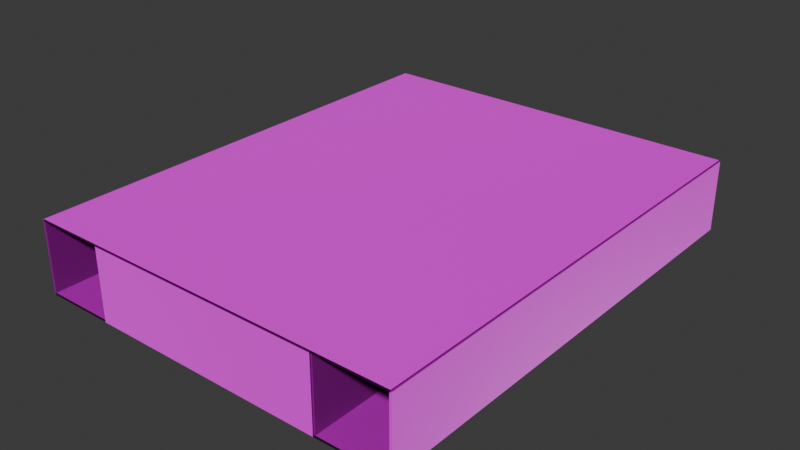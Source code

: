 # Source: museum.blend  (saved by Blender 4.4.32; exported with 4.5.12 LTS)
import bpy
from mathutils import Matrix  # noqa: F401  (used for matrix-valued properties, if any)

bpy.ops.wm.read_factory_settings(use_empty=True)
scene = bpy.context.scene
scene.name = 'Scene'

# ---- collections
col_museum = bpy.data.collections.new('Museum'); scene.collection.children.link(col_museum)

# ---- images (referenced by path relative to the original .blend; pixels are not part of the script)
import os
ASSET_DIR = os.environ.get("B2B_ASSET_DIR", "")  # directory of the original .blend (textures are referenced by path, not embedded)
HERE = os.path.dirname(os.path.abspath(__file__))  # packed textures are extracted next to this script under _unpacked/

def load_image(name, relpath, width, height, colorspace="sRGB"):
    """Load a texture the original file referenced (path relative to the .blend, or extracted next to this script)."""
    p = next((c for c in (os.path.join(HERE, relpath), os.path.join(ASSET_DIR, relpath)) if relpath and os.path.exists(c)), "")
    if p:
        img = bpy.data.images.load(p, check_existing=True)
        img.name = name
    else:  # same state as the original file: an image datablock whose file is absent (Cycles renders it pink)
        img = bpy.data.images.new(name, width, height)
        img.source = "FILE"
        img.filepath = "//" + (relpath or name)
    img.colorspace_settings.name = colorspace
    return img
img_woodfloor067b_1k_jpg_color_jpg = load_image('WoodFloor067B_1K-JPG_Color.jpg', 'WoodFloor067B_1K-JPG/WoodFloor067B_1K-JPG_Color.jpg', 1024, 1024, 'sRGB')
img_woodfloor067b_1k_jpg_roughness_jpg = load_image('WoodFloor067B_1K-JPG_Roughness.jpg', 'WoodFloor067B_1K-JPG/WoodFloor067B_1K-JPG_Roughness.jpg', 1024, 1024, 'Non-Color')
img_woodfloor067b_1k_jpg_normalgl_jpg = load_image('WoodFloor067B_1K-JPG_NormalGL.jpg', 'WoodFloor067B_1K-JPG/WoodFloor067B_1K-JPG_NormalGL.jpg', 1024, 1024, 'Non-Color')
img_plaster002_1k_jpg_color_jpg = load_image('Plaster002_1K-JPG_Color.jpg', 'Plaster002_1K-JPG/Plaster002_1K-JPG_Color.jpg', 1024, 1024, 'sRGB')
img_plaster002_1k_jpg_roughness_jpg = load_image('Plaster002_1K-JPG_Roughness.jpg', 'Plaster002_1K-JPG/Plaster002_1K-JPG_Roughness.jpg', 1024, 1024, 'Non-Color')
img_plaster002_1k_jpg_normalgl_jpg = load_image('Plaster002_1K-JPG_NormalGL.jpg', 'Plaster002_1K-JPG/Plaster002_1K-JPG_NormalGL.jpg', 1024, 1024, 'Non-Color')
img_officeceiling001_1k_jpg_color_jpg = load_image('OfficeCeiling001_1K-JPG_Color.jpg', 'OfficeCeiling001_1K-JPG/OfficeCeiling001_1K-JPG_Color.jpg', 1024, 1024, 'sRGB')
img_officeceiling001_1k_jpg_roughness_jpg = load_image('OfficeCeiling001_1K-JPG_Roughness.jpg', 'OfficeCeiling001_1K-JPG/OfficeCeiling001_1K-JPG_Roughness.jpg', 1024, 1024, 'Non-Color')
img_officeceiling001_1k_jpg_normalgl_jpg = load_image('OfficeCeiling001_1K-JPG_NormalGL.jpg', 'OfficeCeiling001_1K-JPG/OfficeCeiling001_1K-JPG_NormalGL.jpg', 1024, 1024, 'Non-Color')

# ---- materials (node trees are filled in below, after node groups)
mat_material = bpy.data.materials.new('Material')
mat_material.alpha_threshold = 0.0
mat_material.roughness = 0.5
mat_material.line_color = (0.0, 0.0, 0.0, 1.0)
mat_material_001 = bpy.data.materials.new('Material.001')
mat_material_002 = bpy.data.materials.new('Material.002')
mat_material_003 = bpy.data.materials.new('Material.003')

# ---- material node trees
mat_material.use_nodes = True; mat_material.node_tree.nodes.clear()
_N = mat_material.node_tree.nodes; _L = mat_material.node_tree.links
n0 = _N.new('ShaderNodeOutputMaterial'); n0.name = 'Material Output'; n0.location = (300, 300)
n1 = _N.new('ShaderNodeBsdfPrincipled'); n1.name = 'Principled BSDF'; n1.location = (10, 300)
n1.inputs[3].default_value = 1.45
n2 = _N.new('ShaderNodeTexImage'); n2.name = 'Image Texture'; n2.location = (85, -40)
n2.label = 'Base Color'
n2.image = img_woodfloor067b_1k_jpg_color_jpg
n3 = _N.new('ShaderNodeTexImage'); n3.name = 'Image Texture.001'; n3.location = (85, -320)
n3.label = 'Roughness'
n3.image = img_woodfloor067b_1k_jpg_roughness_jpg
n4 = _N.new('ShaderNodeTexImage'); n4.name = 'Image Texture.002'; n4.location = (85, -600)
n4.label = 'Normal'
n4.image = img_woodfloor067b_1k_jpg_normalgl_jpg
n5 = _N.new('ShaderNodeNormalMap'); n5.name = 'Normal Map'; n5.location = (-240, -60)
n5.inputs[0].default_value = 2.0
n6 = _N.new('ShaderNodeMapping'); n6.name = 'Mapping'; n6.location = (230, -40)
n6.inputs[3].default_value = (10.0, 10.0, 10.0)
n7 = _N.new('NodeReroute'); n7.name = 'Reroute'; n7.location = (35, -495)
n7.width = 20
n7.socket_idname = 'NodeSocketVector'
n8 = _N.new('ShaderNodeTexCoord'); n8.name = 'Texture Coordinate'; n8.location = (30, -40)
n9 = _N.new('NodeFrame'); n9.name = 'Frame'; n9.location = (-1270, 340)
n9.label = 'Mapping'
n9.width = 400
n10 = _N.new('NodeFrame'); n10.name = 'Frame.001'; n10.location = (-625, 540)
n10.label = 'Textures'
n10.width = 355
n2.parent = n10
n3.parent = n10
n4.parent = n10
n6.parent = n9
n7.parent = n10
n8.parent = n9
_L.new(n1.outputs[0], n0.inputs[0])
_L.new(n2.outputs[0], n1.inputs[0])
_L.new(n3.outputs[0], n1.inputs[2])
_L.new(n4.outputs[0], n5.inputs[1])
_L.new(n5.outputs[0], n1.inputs[5])
_L.new(n7.outputs[0], n2.inputs[0])
_L.new(n7.outputs[0], n3.inputs[0])
_L.new(n7.outputs[0], n4.inputs[0])
_L.new(n6.outputs[0], n7.inputs[0])
_L.new(n8.outputs[2], n6.inputs[0])
n0.is_active_output = True
mat_material_001.use_nodes = True; mat_material_001.node_tree.nodes.clear()
_N = mat_material_001.node_tree.nodes; _L = mat_material_001.node_tree.links
n0 = _N.new('ShaderNodeBsdfPrincipled'); n0.name = 'Principled BSDF'; n0.location = (10, 300)
n1 = _N.new('ShaderNodeOutputMaterial'); n1.name = 'Material Output'; n1.location = (300, 300)
n2 = _N.new('ShaderNodeTexImage'); n2.name = 'Image Texture'; n2.location = (85, -40)
n2.label = 'Base Color'
n2.image = img_plaster002_1k_jpg_color_jpg
n3 = _N.new('ShaderNodeTexImage'); n3.name = 'Image Texture.001'; n3.location = (85, -320)
n3.label = 'Roughness'
n3.image = img_plaster002_1k_jpg_roughness_jpg
n4 = _N.new('ShaderNodeTexImage'); n4.name = 'Image Texture.002'; n4.location = (85, -600)
n4.label = 'Normal'
n4.image = img_plaster002_1k_jpg_normalgl_jpg
n5 = _N.new('ShaderNodeNormalMap'); n5.name = 'Normal Map'; n5.location = (-240, -60)
n5.inputs[0].default_value = 2.0
n6 = _N.new('ShaderNodeMapping'); n6.name = 'Mapping'; n6.location = (230, -40)
n6.inputs[3].default_value = (20.0, 20.0, 20.0)
n7 = _N.new('NodeReroute'); n7.name = 'Reroute'; n7.location = (35, -495)
n7.width = 20
n7.socket_idname = 'NodeSocketVector'
n8 = _N.new('ShaderNodeTexCoord'); n8.name = 'Texture Coordinate'; n8.location = (30, -40)
n9 = _N.new('NodeFrame'); n9.name = 'Frame'; n9.location = (-1270, 340)
n9.label = 'Mapping'
n9.width = 400
n10 = _N.new('NodeFrame'); n10.name = 'Frame.001'; n10.location = (-625, 540)
n10.label = 'Textures'
n10.width = 355
n2.parent = n10
n3.parent = n10
n4.parent = n10
n6.parent = n9
n7.parent = n10
n8.parent = n9
_L.new(n0.outputs[0], n1.inputs[0])
_L.new(n2.outputs[0], n0.inputs[0])
_L.new(n3.outputs[0], n0.inputs[2])
_L.new(n4.outputs[0], n5.inputs[1])
_L.new(n5.outputs[0], n0.inputs[5])
_L.new(n7.outputs[0], n2.inputs[0])
_L.new(n7.outputs[0], n3.inputs[0])
_L.new(n7.outputs[0], n4.inputs[0])
_L.new(n6.outputs[0], n7.inputs[0])
_L.new(n8.outputs[2], n6.inputs[0])
n1.is_active_output = True
mat_material_002.use_nodes = True; mat_material_002.node_tree.nodes.clear()
_N = mat_material_002.node_tree.nodes; _L = mat_material_002.node_tree.links
n0 = _N.new('ShaderNodeBsdfPrincipled'); n0.name = 'Principled BSDF'; n0.location = (10, 300)
n1 = _N.new('ShaderNodeOutputMaterial'); n1.name = 'Material Output'; n1.location = (300, 300)
n2 = _N.new('ShaderNodeTexImage'); n2.name = 'Image Texture'; n2.location = (85, -40)
n2.label = 'Base Color'
n2.image = img_officeceiling001_1k_jpg_color_jpg
n3 = _N.new('ShaderNodeTexImage'); n3.name = 'Image Texture.001'; n3.location = (85, -320)
n3.label = 'Roughness'
n3.image = img_officeceiling001_1k_jpg_roughness_jpg
n4 = _N.new('ShaderNodeTexImage'); n4.name = 'Image Texture.002'; n4.location = (85, -600)
n4.label = 'Normal'
n4.image = img_officeceiling001_1k_jpg_normalgl_jpg
n5 = _N.new('ShaderNodeNormalMap'); n5.name = 'Normal Map'; n5.location = (-240, -60)
n5.inputs[0].default_value = 3.0
n6 = _N.new('ShaderNodeMapping'); n6.name = 'Mapping'; n6.location = (230, -40)
n6.inputs[3].default_value = (20.0, 20.0, 20.0)
n7 = _N.new('NodeReroute'); n7.name = 'Reroute'; n7.location = (35, -495)
n7.width = 20
n7.socket_idname = 'NodeSocketVector'
n8 = _N.new('ShaderNodeTexCoord'); n8.name = 'Texture Coordinate'; n8.location = (30, -40)
n9 = _N.new('NodeFrame'); n9.name = 'Frame'; n9.location = (-1270, 340)
n9.label = 'Mapping'
n9.width = 400
n10 = _N.new('NodeFrame'); n10.name = 'Frame.001'; n10.location = (-625, 540)
n10.label = 'Textures'
n10.width = 355
n2.parent = n10
n3.parent = n10
n4.parent = n10
n6.parent = n9
n7.parent = n10
n8.parent = n9
_L.new(n0.outputs[0], n1.inputs[0])
_L.new(n2.outputs[0], n0.inputs[0])
_L.new(n3.outputs[0], n0.inputs[2])
_L.new(n4.outputs[0], n5.inputs[1])
_L.new(n5.outputs[0], n0.inputs[5])
_L.new(n7.outputs[0], n2.inputs[0])
_L.new(n7.outputs[0], n3.inputs[0])
_L.new(n7.outputs[0], n4.inputs[0])
_L.new(n6.outputs[0], n7.inputs[0])
_L.new(n8.outputs[2], n6.inputs[0])
n1.is_active_output = True
mat_material_003.use_nodes = True; mat_material_003.node_tree.nodes.clear()
_N = mat_material_003.node_tree.nodes; _L = mat_material_003.node_tree.links
n0 = _N.new('ShaderNodeBsdfPrincipled'); n0.name = 'Principled BSDF'; n0.location = (10, 300)
n0.inputs[2].default_value = 0.3
n0.inputs[27].default_value = (1.0, 0.9576, 0.8723, 1.0)
n0.inputs[28].default_value = 0.5
n1 = _N.new('ShaderNodeOutputMaterial'); n1.name = 'Material Output'; n1.location = (300, 300)
_L.new(n0.outputs[0], n1.inputs[0])
n1.is_active_output = True

# ---- world
world_world = bpy.data.worlds.new('World'); scene.world = world_world
world_world.use_nodes = True; world_world.node_tree.nodes.clear()
_N = world_world.node_tree.nodes; _L = world_world.node_tree.links
n0 = _N.new('ShaderNodeOutputWorld'); n0.name = 'World Output'; n0.location = (300, 300)
n1 = _N.new('ShaderNodeBackground'); n1.name = 'Background'; n1.location = (10, 300)
n1.inputs[0].default_value = (0.05088, 0.05088, 0.05088, 1.0)
_L.new(n1.outputs[0], n0.inputs[0])
n0.is_active_output = True
world_world.color = (0.05088, 0.05088, 0.05088)
world_world.sun_shadow_jitter_overblur = 0.0

# ---- meshes
me_cube = bpy.data.meshes.new('Cube')
me_cube.from_pydata([(8.0, 5.0, 0.05), (8.0, 5.0, -0.05), (8.0, -5.0, 0.05), (8.0, -5.0, -0.05), (-8.0, 5.0, 0.05), (-8.0, 5.0, -0.05), (-8.0, -5.0, 0.05), (-8.0, -5.0, -0.05)], [], [(0, 4, 6, 2), (3, 2, 6, 7), (7, 6, 4, 5), (5, 1, 3, 7), (1, 0, 2, 3), (5, 4, 0, 1)])
_uv = me_cube.uv_layers.new(name='UVMap')
_uv.uv.foreach_set('vector', [0.5, 3.775e-08, 0.5, 0.5, 9.935e-09, 0.5, 4.768e-08, 3.6e-15, 0.505, 0.5, 0.5, 0.5, 0.5, -9.935e-09, 0.505, -9.557e-09, 0.505, 1.0, 0.5, 1.0, 0.5, 0.5, 0.505, 0.5, 0.5, 0.5, 0.5, 1.0, -3.972e-09, 1.0, 3.378e-08, 0.5, 0.51, 0.5, 0.505, 0.5, 0.505, -9.557e-09, 0.51, -9.18e-09, 0.51, 1.0, 0.505, 1.0, 0.505, 0.5, 0.51, 0.5])
_uv.active_render = True
_uv = me_cube.uv_layers.new(name='UVMap.001')
_uv.uv.foreach_set('vector', [0.4926, 1.37e-08, 0.4926, 0.7882, -1.253e-08, 0.7882, 4.698e-08, -2.349e-08, 0.9901, 0.7882, 0.9852, 0.7882, 0.9852, 3.914e-09, 0.9901, 4.286e-09, 1.0, 0.4926, 0.9951, 0.4926, 0.9951, 4.657e-09, 1.0, 5.029e-09, 0.9852, 2.74e-08, 0.9852, 0.7882, 0.4926, 0.7882, 0.4926, -9.788e-09, 1.0, 0.9852, 0.9951, 0.9852, 0.9951, 0.4926, 1.0, 0.4926, 0.9951, 0.7882, 0.9901, 0.7882, 0.9901, 4.286e-09, 0.9951, 4.657e-09])
me_cube.materials.append(mat_material)
me_cube.use_mirror_vertex_groups = False
me_cube.update()
me_cube_001 = bpy.data.meshes.new('Cube.001')
me_cube_001.from_pydata([(5.0, 1.5, 0.05006), (5.0, 1.5, -0.05006), (5.0, -1.5, 0.05006), (5.0, -1.5, -0.05006), (-5.0, 1.5, 0.05006), (-5.0, 1.5, -0.05006), (-5.0, -1.5, 0.05006), (-5.0, -1.5, -0.05006), (5.0, 1.5, 9.95), (5.0, 1.5, 10.05), (5.0, -1.5, 9.95), (5.0, -1.5, 10.05), (-5.0, 1.5, 9.95), (-5.0, 1.5, 10.05), (-5.0, -1.5, 9.95), (-5.0, -1.5, 10.05), (5.0, 1.5, -9.95), (5.0, 1.5, -10.05), (5.0, -1.5, -9.95), (5.0, -1.5, -10.05), (-5.0, 1.5, -9.95), (-5.0, 1.5, -10.05), (-5.0, -1.5, -9.95), (-5.0, -1.5, -10.05), (1.667, 1.5, -0.05006), (-1.667, 1.5, -0.05006), (1.667, -1.5, 0.05006), (-1.667, -1.5, 0.05006), (-1.667, -1.5, -0.05006), (1.667, -1.5, -0.05006), (-1.667, 1.5, 0.05006), (1.667, 1.5, 0.05006)], [], [(30, 4, 6, 27), (28, 27, 6, 7), (7, 6, 4, 5), (24, 1, 3, 29), (1, 0, 2, 3), (24, 31, 0, 1), (8, 10, 14, 12), (11, 15, 14, 10), (15, 13, 12, 14), (13, 15, 11, 9), (9, 11, 10, 8), (13, 9, 8, 12), (16, 20, 22, 18), (19, 18, 22, 23), (23, 22, 20, 21), (21, 17, 19, 23), (17, 16, 18, 19), (21, 20, 16, 17), (5, 4, 30, 25), (5, 25, 28, 7), (3, 2, 26, 29), (0, 31, 26, 2), (24, 29, 26, 31), (25, 30, 27, 28)])
_uv = me_cube_001.uv_layers.new(name='UVMap')
_uv.uv.foreach_set('vector', [0.225, 0.75, 0.225, 1.0, -3.972e-09, 1.0, 1.49e-08, 0.75, 0.93, 1.0, 0.9225, 1.0, 0.9225, 0.75, 0.93, 0.75, 0.9375, 0.975, 0.93, 0.975, 0.93, 0.75, 0.9375, 0.75, 0.45, 0.75, 0.45, 1.0, 0.225, 1.0, 0.225, 0.75, 0.9451, 0.225, 0.9375, 0.225, 0.9375, -7.429e-10, 0.9451, -1.759e-10, 0.9375, 0.25, 0.93, 0.25, 0.93, -1.31e-09, 0.9375, -7.429e-10, 0.225, 0.75, -2.979e-09, 0.75, 5.364e-08, 4.05e-15, 0.225, 1.699e-08, 0.9, 0.75, 0.9, 3.219e-08, 0.9075, 3.275e-08, 0.9075, 0.75, 0.9375, 0.9, 0.9375, 0.675, 0.9451, 0.675, 0.9451, 0.9, 0.45, 0.75, 0.225, 0.75, 0.225, -1.878e-08, 0.45, -1.789e-09, 0.9451, 0.225, 0.9451, -1.759e-10, 0.9526, 3.91e-10, 0.9526, 0.225, 0.9075, 0.75, 0.9075, -3.011e-09, 0.915, -2.444e-09, 0.915, 0.75, 0.675, 1.52e-08, 0.675, 0.75, 0.45, 0.75, 0.45, -1.789e-09, 0.9225, 0.75, 0.915, 0.75, 0.915, -2.444e-09, 0.9225, -1.877e-09, 0.9526, 0.45, 0.9451, 0.45, 0.9451, 0.225, 0.9526, 0.225, 0.9, -3.577e-09, 0.9, 0.75, 0.675, 0.75, 0.675, -2.056e-08, 0.9526, 0.675, 0.9451, 0.675, 0.9451, 0.45, 0.9526, 0.45, 0.93, 0.75, 0.9225, 0.75, 0.9225, -1.877e-09, 0.93, -1.31e-09, 0.9375, 0.5, 0.93, 0.5, 0.93, 0.25, 0.9375, 0.25, 0.675, 0.75, 0.675, 1.0, 0.45, 1.0, 0.45, 0.75, 0.9375, 0.75, 0.93, 0.75, 0.93, 0.5, 0.9375, 0.5, 0.9, 0.75, 0.9, 1.0, 0.675, 1.0, 0.675, 0.75, 0.9451, 0.225, 0.9451, 0.45, 0.9375, 0.45, 0.9375, 0.225, 0.9451, 0.675, 0.9375, 0.675, 0.9375, 0.45, 0.9451, 0.45])
_uv.active_render = True
_uv = me_cube_001.uv_layers.new(name='UVMap.001')
_uv.uv.foreach_set('vector', [0.225, 0.75, 0.225, 1.0, -3.972e-09, 1.0, 1.49e-08, 0.75, 0.93, 1.0, 0.9225, 1.0, 0.9225, 0.75, 0.93, 0.75, 0.9375, 0.975, 0.93, 0.975, 0.93, 0.75, 0.9375, 0.75, 0.45, 0.75, 0.45, 1.0, 0.225, 1.0, 0.225, 0.75, 0.9451, 0.225, 0.9375, 0.225, 0.9375, -7.429e-10, 0.9451, -1.759e-10, 0.9375, 0.25, 0.93, 0.25, 0.93, -1.31e-09, 0.9375, -7.429e-10, 0.225, 0.75, -2.979e-09, 0.75, 5.364e-08, 4.05e-15, 0.225, 1.699e-08, 0.9, 0.75, 0.9, 3.219e-08, 0.9075, 3.275e-08, 0.9075, 0.75, 0.9375, 0.9, 0.9375, 0.675, 0.9451, 0.675, 0.9451, 0.9, 0.45, 0.75, 0.225, 0.75, 0.225, -1.878e-08, 0.45, -1.789e-09, 0.9451, 0.225, 0.9451, -1.759e-10, 0.9526, 3.91e-10, 0.9526, 0.225, 0.9075, 0.75, 0.9075, -3.011e-09, 0.915, -2.444e-09, 0.915, 0.75, 0.675, 1.52e-08, 0.675, 0.75, 0.45, 0.75, 0.45, -1.789e-09, 0.9225, 0.75, 0.915, 0.75, 0.915, -2.444e-09, 0.9225, -1.877e-09, 0.9526, 0.45, 0.9451, 0.45, 0.9451, 0.225, 0.9526, 0.225, 0.9, -3.577e-09, 0.9, 0.75, 0.675, 0.75, 0.675, -2.056e-08, 0.9526, 0.675, 0.9451, 0.675, 0.9451, 0.45, 0.9526, 0.45, 0.93, 0.75, 0.9225, 0.75, 0.9225, -1.877e-09, 0.93, -1.31e-09, 0.9375, 0.5, 0.93, 0.5, 0.93, 0.25, 0.9375, 0.25, 0.675, 0.75, 0.675, 1.0, 0.45, 1.0, 0.45, 0.75, 0.9375, 0.75, 0.93, 0.75, 0.93, 0.5, 0.9375, 0.5, 0.9, 0.75, 0.9, 1.0, 0.675, 1.0, 0.675, 0.75, 0.9451, 0.225, 0.9451, 0.45, 0.9375, 0.45, 0.9375, 0.225, 0.9451, 0.675, 0.9375, 0.675, 0.9375, 0.45, 0.9451, 0.45])
me_cube_001.materials.append(mat_material_001)
me_cube_001.use_mirror_vertex_groups = False
me_cube_001.update()
me_cube_002 = bpy.data.meshes.new('Cube.002')
me_cube_002.from_pydata([(5.0, 1.5, 0.05006), (5.0, 1.5, -0.05006), (5.0, -1.5, 0.05006), (5.0, -1.5, -0.05006), (-5.0, 1.5, -0.05006), (-5.0, -1.5, 0.05006), (-5.0, -1.5, -0.05006), (-5.0, 1.5, 0.05006), (5.0, 1.5, 9.95), (5.0, 1.5, 10.05), (5.0, -1.5, 9.95), (5.0, -1.5, 10.05), (-5.0, 1.5, 9.95), (-5.0, 1.5, 10.05), (-5.0, -1.5, 9.95), (-5.0, -1.5, 10.05), (1.667, 1.5, 10.05), (-1.667, 1.5, 10.05), (1.667, -1.5, 9.95), (-1.667, -1.5, 9.95), (-1.667, -1.5, 10.05), (1.667, -1.5, 10.05), (-1.667, 1.5, 9.95), (1.667, 1.5, 9.95), (15.0, 1.5, 0.05006), (15.0, 1.5, -0.05006), (15.0, -1.5, 0.05006), (15.0, -1.5, -0.05006), (5.0, 1.5, 0.05006), (5.0, 1.5, -0.05006), (5.0, -1.5, 0.05006), (5.0, -1.5, -0.05006), (11.67, 1.5, -0.05006), (8.333, 1.5, -0.05006), (11.67, -1.5, 0.05006), (8.333, -1.5, 0.05006), (8.333, -1.5, -0.05006), (11.67, -1.5, -0.05006), (8.333, 1.5, 0.05006), (11.67, 1.5, 0.05006), (15.0, 1.5, 9.95), (15.0, 1.5, 10.05), (15.0, -1.5, 9.95), (15.0, -1.5, 10.05), (5.0, 1.5, 10.05), (5.0, -1.5, 9.95), (5.0, -1.5, 10.05), (5.0, 1.5, 9.95)], [], [(4, 1, 3, 6), (1, 0, 2, 3), (4, 7, 0, 1), (3, 2, 5, 6), (0, 7, 5, 2), (4, 6, 5, 7), (22, 19, 14, 12), (20, 15, 14, 19), (15, 13, 12, 14), (16, 21, 11, 9), (9, 11, 10, 8), (16, 9, 8, 23), (13, 17, 22, 12), (13, 15, 20, 17), (11, 21, 18, 10), (8, 10, 18, 23), (17, 20, 19, 22), (16, 23, 18, 21), (38, 28, 30, 35), (36, 35, 30, 31), (31, 30, 28, 29), (32, 25, 27, 37), (25, 24, 26, 27), (32, 39, 24, 25), (29, 28, 38, 33), (29, 33, 36, 31), (27, 26, 34, 37), (24, 39, 34, 26), (33, 38, 35, 36), (32, 37, 34, 39), (44, 46, 43, 41), (41, 43, 42, 40), (44, 41, 40, 47), (43, 46, 45, 42), (40, 42, 45, 47), (44, 47, 45, 46)])
_uv = me_cube_002.uv_layers.new(name='UVMap')
_uv.uv.foreach_set('vector', [0.1899, 1.433e-08, 0.1899, 0.6329, -2.514e-09, 0.6329, 4.527e-08, 3.418e-15, 0.9873, 0.7594, 0.981, 0.7594, 0.981, 0.5696, 0.9873, 0.5696, 0.9683, 1.215e-08, 0.9747, 1.243e-08, 0.9747, 0.6329, 0.9683, 0.6329, 0.962, -1.227e-08, 0.9683, -1.275e-08, 0.9683, 0.6329, 0.962, 0.6329, 0.3797, -1.509e-09, 0.3797, 0.6329, 0.1899, 0.6329, 0.1899, -1.584e-08, 0.9873, 0.7594, 0.9873, 0.9493, 0.981, 0.9493, 0.981, 0.7594, 0.9493, 0.211, 0.7594, 0.211, 0.7594, -3.019e-09, 0.9493, 1.132e-08, 0.9747, 0.6329, 0.9747, 0.4219, 0.981, 0.4219, 0.981, 0.6329, 0.981, 0.1899, 0.981, -1.382e-09, 0.9873, -9.031e-10, 0.9873, 0.1899, 0.9493, 0.4219, 0.7594, 0.4219, 0.7594, 0.211, 0.9493, 0.211, 0.9873, 0.1899, 0.9873, 0.3797, 0.981, 0.3797, 0.981, 0.1899, 0.9747, 0.8438, 0.9747, 0.6329, 0.981, 0.6329, 0.981, 0.8438, 0.9556, 0.8438, 0.9556, 0.6329, 0.962, 0.6329, 0.962, 0.8438, 0.9493, 0.6329, 0.7594, 0.6329, 0.7594, 0.4219, 0.9493, 0.4219, 0.9556, 0.6329, 0.9556, 0.8438, 0.9493, 0.8438, 0.9493, 0.6329, 0.9493, 0.8438, 0.7594, 0.8438, 0.7594, 0.6329, 0.9493, 0.6329, 0.9873, 0.9493, 0.9873, 0.7594, 0.9937, 0.7594, 0.9937, 0.9493, 0.9937, -4.248e-10, 1.0, 5.362e-11, 1.0, 0.1899, 0.9937, 0.1899, 0.1899, 0.6329, 0.1899, 0.8438, 4.192e-09, 0.8438, 2.012e-08, 0.6329, 0.9683, 0.8438, 0.962, 0.8438, 0.962, 0.6329, 0.9683, 0.6329, 0.9937, 0.1899, 0.9873, 0.1899, 0.9873, -9.032e-10, 0.9937, -4.248e-10, 0.3797, 0.6329, 0.3797, 0.8438, 0.1899, 0.8438, 0.1899, 0.6329, 0.9937, 0.3797, 0.9873, 0.3797, 0.9873, 0.1899, 0.9937, 0.1899, 0.9747, 0.8438, 0.9683, 0.8438, 0.9683, 0.6329, 0.9747, 0.6329, 0.981, 0.211, 0.9747, 0.211, 0.9747, 1.323e-08, 0.981, 7.406e-08, 0.5696, 0.6329, 0.5696, 0.8438, 0.3797, 0.8438, 0.3797, 0.6329, 0.981, 0.4219, 0.9747, 0.4219, 0.9747, 0.211, 0.981, 0.211, 0.7594, 0.6329, 0.7594, 0.8438, 0.5696, 0.8438, 0.5696, 0.6329, 0.9937, 0.5696, 0.9873, 0.5696, 0.9873, 0.3797, 0.9937, 0.3797, 0.9937, 0.5696, 0.9937, 0.7594, 0.9873, 0.7594, 0.9873, 0.5696, 0.5696, 0.6329, 0.3797, 0.6329, 0.3797, -3.169e-08, 0.5696, -1.735e-08, 0.9873, 0.3797, 0.9873, 0.5696, 0.981, 0.5696, 0.981, 0.3797, 0.9493, 0.6329, 0.9493, 1.132e-08, 0.9556, 1.179e-08, 0.9556, 0.6329, 0.962, -1.227e-08, 0.962, 0.6329, 0.9556, 0.6329, 0.9556, -1.179e-08, 0.7594, 0.6329, 0.5696, 0.6329, 0.5696, -4.753e-08, 0.7594, -3.019e-09, 0.9937, 0.1899, 1.0, 0.1899, 1.0, 0.3797, 0.9937, 0.3797])
_uv.active_render = True
_uv = me_cube_002.uv_layers.new(name='UVMap.001')
_uv.uv.foreach_set('vector', [0.1899, 1.433e-08, 0.1899, 0.6329, -2.514e-09, 0.6329, 4.527e-08, 3.418e-15, 0.9873, 0.7594, 0.981, 0.7594, 0.981, 0.5696, 0.9873, 0.5696, 0.9683, 1.215e-08, 0.9747, 1.243e-08, 0.9747, 0.6329, 0.9683, 0.6329, 0.962, -1.227e-08, 0.9683, -1.275e-08, 0.9683, 0.6329, 0.962, 0.6329, 0.3797, -1.509e-09, 0.3797, 0.6329, 0.1899, 0.6329, 0.1899, -1.584e-08, 0.9873, 0.7594, 0.9873, 0.9493, 0.981, 0.9493, 0.981, 0.7594, 0.9493, 0.211, 0.7594, 0.211, 0.7594, -3.019e-09, 0.9493, 1.132e-08, 0.9747, 0.6329, 0.9747, 0.4219, 0.981, 0.4219, 0.981, 0.6329, 0.981, 0.1899, 0.981, -1.382e-09, 0.9873, -9.031e-10, 0.9873, 0.1899, 0.9493, 0.4219, 0.7594, 0.4219, 0.7594, 0.211, 0.9493, 0.211, 0.9873, 0.1899, 0.9873, 0.3797, 0.981, 0.3797, 0.981, 0.1899, 0.9747, 0.8438, 0.9747, 0.6329, 0.981, 0.6329, 0.981, 0.8438, 0.9556, 0.8438, 0.9556, 0.6329, 0.962, 0.6329, 0.962, 0.8438, 0.9493, 0.6329, 0.7594, 0.6329, 0.7594, 0.4219, 0.9493, 0.4219, 0.9556, 0.6329, 0.9556, 0.8438, 0.9493, 0.8438, 0.9493, 0.6329, 0.9493, 0.8438, 0.7594, 0.8438, 0.7594, 0.6329, 0.9493, 0.6329, 0.9873, 0.9493, 0.9873, 0.7594, 0.9937, 0.7594, 0.9937, 0.9493, 0.9937, -4.248e-10, 1.0, 5.362e-11, 1.0, 0.1899, 0.9937, 0.1899, 0.1899, 0.6329, 0.1899, 0.8438, 4.192e-09, 0.8438, 2.012e-08, 0.6329, 0.9683, 0.8438, 0.962, 0.8438, 0.962, 0.6329, 0.9683, 0.6329, 0.9937, 0.1899, 0.9873, 0.1899, 0.9873, -9.032e-10, 0.9937, -4.248e-10, 0.3797, 0.6329, 0.3797, 0.8438, 0.1899, 0.8438, 0.1899, 0.6329, 0.9937, 0.3797, 0.9873, 0.3797, 0.9873, 0.1899, 0.9937, 0.1899, 0.9747, 0.8438, 0.9683, 0.8438, 0.9683, 0.6329, 0.9747, 0.6329, 0.981, 0.211, 0.9747, 0.211, 0.9747, 1.323e-08, 0.981, 7.406e-08, 0.5696, 0.6329, 0.5696, 0.8438, 0.3797, 0.8438, 0.3797, 0.6329, 0.981, 0.4219, 0.9747, 0.4219, 0.9747, 0.211, 0.981, 0.211, 0.7594, 0.6329, 0.7594, 0.8438, 0.5696, 0.8438, 0.5696, 0.6329, 0.9937, 0.5696, 0.9873, 0.5696, 0.9873, 0.3797, 0.9937, 0.3797, 0.9937, 0.5696, 0.9937, 0.7594, 0.9873, 0.7594, 0.9873, 0.5696, 0.5696, 0.6329, 0.3797, 0.6329, 0.3797, -3.169e-08, 0.5696, -1.735e-08, 0.9873, 0.3797, 0.9873, 0.5696, 0.981, 0.5696, 0.981, 0.3797, 0.9493, 0.6329, 0.9493, 1.132e-08, 0.9556, 1.179e-08, 0.9556, 0.6329, 0.962, -1.227e-08, 0.962, 0.6329, 0.9556, 0.6329, 0.9556, -1.179e-08, 0.7594, 0.6329, 0.5696, 0.6329, 0.5696, -4.753e-08, 0.7594, -3.019e-09, 0.9937, 0.1899, 1.0, 0.1899, 1.0, 0.3797, 0.9937, 0.3797])
me_cube_002.materials.append(mat_material_001)
me_cube_002.use_mirror_vertex_groups = False
me_cube_002.update()
me_cube_003 = bpy.data.meshes.new('Cube.003')
me_cube_003.from_pydata([(8.0, 15.0, 0.05), (8.0, 15.0, -0.05), (8.0, -5.0, 0.05), (8.0, -5.0, -0.05), (-8.0, 15.0, 0.05), (-8.0, 15.0, -0.05), (-8.0, -5.0, 0.05), (-8.0, -5.0, -0.05)], [], [(0, 4, 6, 2), (3, 2, 6, 7), (7, 6, 4, 5), (5, 1, 3, 7), (1, 0, 2, 3), (5, 4, 0, 1)])
_uv = me_cube_003.uv_layers.new(name='UVMap')
_uv.uv.foreach_set('vector', [0.4954, 0.6192, 0.0, 0.6192, 0.0, 0.0, 0.4954, 0.0, 1.0, 0.4954, 0.9969, 0.4954, 0.9969, 1.45e-09, 1.0, 1.684e-09, 0.9938, 0.6192, 0.9907, 0.6192, 0.9907, -1.378e-08, 0.9938, -1.355e-08, 0.9907, 0.6192, 0.4954, 0.6192, 0.4954, 0.0, 0.9907, 0.0, 0.9969, 0.6192, 0.9938, 0.6192, 0.9938, 1.217e-09, 0.9969, 1.45e-09, 1.0, 0.9907, 0.9969, 0.9907, 0.9969, 0.4954, 1.0, 0.4954])
_uv.active_render = True
_uv = me_cube_003.uv_layers.new(name='UVMap.001')
_uv.uv.foreach_set('vector', [0.4954, 0.6192, 0.0, 0.6192, 0.0, 0.0, 0.4954, 0.0, 1.0, 0.4954, 0.9969, 0.4954, 0.9969, 1.45e-09, 1.0, 1.684e-09, 0.9938, 0.6192, 0.9907, 0.6192, 0.9907, -1.378e-08, 0.9938, -1.355e-08, 0.9907, 0.6192, 0.4954, 0.6192, 0.4954, 0.0, 0.9907, 0.0, 0.9969, 0.6192, 0.9938, 0.6192, 0.9938, 1.217e-09, 0.9969, 1.45e-09, 1.0, 0.9907, 0.9969, 0.9907, 0.9969, 0.4954, 1.0, 0.4954])
me_cube_003.materials.append(mat_material_002)
me_cube_003.use_mirror_vertex_groups = False
me_cube_003.update()
me_cube_006 = bpy.data.meshes.new('Cube.006')
me_cube_006.from_pydata([(-1.606, -0.1092, 0.03492), (-1.606, -0.1092, -0.03492), (-1.606, 0.1092, 0.03492), (-1.606, 0.1092, -0.03492), (-0.9, -0.1092, 0.03492), (-0.9, -0.1092, -0.03492), (-0.9, 0.1092, 0.03492), (-0.9, 0.1092, -0.03492), (1.606, -0.1092, 0.03492), (1.606, -0.1092, -0.03492), (1.606, 0.1092, 0.03492), (1.606, 0.1092, -0.03492), (0.9, -0.1092, 0.03492), (0.9, -0.1092, -0.03492), (0.9, 0.1092, 0.03492), (0.9, 0.1092, -0.03492)], [], [(4, 0, 1, 5), (0, 2, 3, 1), (3, 7, 5, 1), (0, 4, 6, 2), (2, 6, 7, 3), (5, 7, 6, 4), (14, 10, 11, 15), (10, 8, 9, 11), (12, 8, 10, 14), (15, 11, 9, 13), (8, 12, 13, 9), (13, 12, 14, 15)])
me_cube_006.polygons.foreach_set('use_smooth', [True] * 12)
_uv = me_cube_006.uv_layers.new(name='UVMap')
_uv.uv.foreach_set('vector', [0.375, 0.125, 0.375, 0.25, 0.625, 0.25, 0.625, 0.125, 0.375, 0.25, 0.375, 0.5, 0.625, 0.5, 0.625, 0.25, 0.625, 0.5, 0.625, 0.625, 0.875, 0.625, 0.875, 0.5, 0.125, 0.5, 0.125, 0.625, 0.375, 0.625, 0.375, 0.5, 0.375, 0.5, 0.375, 0.625, 0.625, 0.625, 0.625, 0.5, 0.625, 0.125, 0.625, 0.625, 0.375, 0.625, 0.375, 0.125, 0.375, 0.625, 0.375, 0.75, 0.625, 0.75, 0.625, 0.625, 0.375, 0.75, 0.375, 1.0, 0.625, 1.0, 0.625, 0.75, 0.125, 0.625, 0.125, 0.75, 0.375, 0.75, 0.375, 0.625, 0.625, 0.625, 0.625, 0.75, 0.875, 0.75, 0.875, 0.625, 0.375, 0.0, 0.375, 0.125, 0.625, 0.125, 0.625, 0.0, 0.625, 0.125, 0.375, 0.125, 0.375, 0.625, 0.625, 0.625])
me_cube_006.materials.append(mat_material_003)
me_cube_006.update()
me_cube_005 = bpy.data.meshes.new('Cube.005')
me_cube_005.from_pydata([(-5.0, 1.5, 0.05006), (-5.0, 1.5, -0.05006), (-5.0, -1.5, 0.05006), (-5.0, -1.5, -0.05006), (15.0, 1.5, -0.05006), (15.0, -1.5, 0.05006), (15.0, -1.5, -0.05006), (15.0, 1.5, 0.05006)], [], [(7, 0, 2, 5), (6, 5, 2, 3), (3, 2, 0, 1), (1, 0, 7, 4), (1, 4, 6, 3), (4, 7, 5, 6)])
_uv = me_cube_005.uv_layers.new(name='UVMap')
_uv.uv.foreach_set('vector', [0.15, 1.132e-08, 0.15, 1.0, -3.972e-09, 1.0, 7.153e-08, 4.768e-08, 0.3, -2.265e-08, 0.305, 2.466e-08, 0.305, 1.0, 0.3, 1.0, 0.315, 0.15, 0.31, 0.15, 0.31, -4.366e-10, 0.315, -5.864e-11, 0.305, 1.333e-08, 0.31, 1.355e-08, 0.31, 1.0, 0.305, 1.0, 0.3, 2.265e-08, 0.3, 1.0, 0.15, 1.0, 0.15, 1.132e-08, 0.315, 0.3, 0.31, 0.3, 0.31, 0.15, 0.315, 0.15])
_uv.active_render = True
_uv = me_cube_005.uv_layers.new(name='UVMap.001')
_uv.uv.foreach_set('vector', [0.15, 1.132e-08, 0.15, 1.0, -3.972e-09, 1.0, 7.153e-08, 4.768e-08, 0.3, -2.265e-08, 0.305, 2.466e-08, 0.305, 1.0, 0.3, 1.0, 0.315, 0.15, 0.31, 0.15, 0.31, -4.366e-10, 0.315, -5.864e-11, 0.305, 1.333e-08, 0.31, 1.355e-08, 0.31, 1.0, 0.305, 1.0, 0.3, 2.265e-08, 0.3, 1.0, 0.15, 1.0, 0.15, 1.132e-08, 0.315, 0.3, 0.31, 0.3, 0.31, 0.15, 0.315, 0.15])
me_cube_005.materials.append(mat_material_001)
me_cube_005.use_mirror_vertex_groups = False
me_cube_005.update()
me_cube_007 = bpy.data.meshes.new('Cube.007')
me_cube_007.from_pydata([(-1.606, -0.1092, 0.03492), (-1.606, -0.1092, -0.03492), (-1.606, 0.1092, 0.03492), (-1.606, 0.1092, -0.03492), (-0.9, -0.1092, 0.03492), (-0.9, -0.1092, -0.03492), (-0.9, 0.1092, 0.03492), (-0.9, 0.1092, -0.03492), (1.606, -0.1092, 0.03492), (1.606, -0.1092, -0.03492), (1.606, 0.1092, 0.03492), (1.606, 0.1092, -0.03492), (0.9, -0.1092, 0.03492), (0.9, -0.1092, -0.03492), (0.9, 0.1092, 0.03492), (0.9, 0.1092, -0.03492)], [], [(4, 0, 1, 5), (0, 2, 3, 1), (3, 7, 5, 1), (0, 4, 6, 2), (2, 6, 7, 3), (5, 7, 6, 4), (14, 10, 11, 15), (10, 8, 9, 11), (12, 8, 10, 14), (15, 11, 9, 13), (8, 12, 13, 9), (13, 12, 14, 15)])
me_cube_007.polygons.foreach_set('use_smooth', [True] * 12)
_uv = me_cube_007.uv_layers.new(name='UVMap')
_uv.uv.foreach_set('vector', [0.375, 0.125, 0.375, 0.25, 0.625, 0.25, 0.625, 0.125, 0.375, 0.25, 0.375, 0.5, 0.625, 0.5, 0.625, 0.25, 0.625, 0.5, 0.625, 0.625, 0.875, 0.625, 0.875, 0.5, 0.125, 0.5, 0.125, 0.625, 0.375, 0.625, 0.375, 0.5, 0.375, 0.5, 0.375, 0.625, 0.625, 0.625, 0.625, 0.5, 0.625, 0.125, 0.625, 0.625, 0.375, 0.625, 0.375, 0.125, 0.375, 0.625, 0.375, 0.75, 0.625, 0.75, 0.625, 0.625, 0.375, 0.75, 0.375, 1.0, 0.625, 1.0, 0.625, 0.75, 0.125, 0.625, 0.125, 0.75, 0.375, 0.75, 0.375, 0.625, 0.625, 0.625, 0.625, 0.75, 0.875, 0.75, 0.875, 0.625, 0.375, 0.0, 0.375, 0.125, 0.625, 0.125, 0.625, 0.0, 0.625, 0.125, 0.375, 0.125, 0.375, 0.625, 0.625, 0.625])
me_cube_007.materials.append(mat_material_003)
me_cube_007.update()

# ---- objects
ob_floor_col = bpy.data.objects.new('Floor-col', me_cube)
ob_wall_col = bpy.data.objects.new('Wall-col', me_cube_001)
ob_wall2_col = bpy.data.objects.new('Wall2-col', me_cube_002)
ob_ceilling_col = bpy.data.objects.new('Ceilling-col', me_cube_003)
ob_light = bpy.data.objects.new('Light', me_cube_006)
ob_wall3_col = bpy.data.objects.new('Wall3-col', me_cube_005)
ob_light_001 = bpy.data.objects.new('Light.001', me_cube_007)

# ---- transforms, parenting, visibility, modifiers, constraints
ob_floor_col.location = (0.0, 0.0, 0.0)
ob_floor_col.scale = (1.0, 2.0, 1.0)
ob_floor_col.lock_rotations_4d = False
ob_floor_col.empty_display_type = 'ARROWS'
ob_floor_col.lineart.crease_threshold = 0.0
ob_wall_col.location = (0.0, 0.0, 1.5)
ob_wall_col.rotation_euler = (1.571, -0.0, 0.0)
ob_wall_col.lock_rotations_4d = False
ob_wall_col.empty_display_type = 'ARROWS'
ob_wall_col.lineart.crease_threshold = 0.0
ob_wall2_col.location = (-5.0, -5.0, 1.5)
ob_wall2_col.rotation_euler = (1.571, -0.0, 1.571)
ob_wall2_col.lock_rotations_4d = False
ob_wall2_col.empty_display_type = 'ARROWS'
ob_wall2_col.lineart.crease_threshold = 0.0
ob_ceilling_col.location = (0.0, -5.0, 3.0)
ob_ceilling_col.lock_rotations_4d = False
ob_ceilling_col.empty_display_type = 'ARROWS'
ob_ceilling_col.lineart.crease_threshold = 0.0
ob_light.location = (1.043e-07, -5.0, 2.939)
ob_light.scale = (0.5, 1.0, 0.5123)
ob_wall3_col.location = (-8.0, -5.0, 1.5)
ob_wall3_col.rotation_euler = (1.571, -0.0, 1.571)
ob_wall3_col.lock_rotations_4d = False
ob_wall3_col.empty_display_type = 'ARROWS'
ob_wall3_col.lineart.crease_threshold = 0.0
_m = ob_wall3_col.modifiers.new('Mirror', 'MIRROR')
_m.mirror_object = ob_floor_col
ob_light_001.location = (1.043e-07, 5.0, 2.939)
ob_light_001.scale = (0.5, 1.0, 0.5123)

# ---- collection membership
col_museum.objects.link(ob_floor_col)
col_museum.objects.link(ob_wall_col)
col_museum.objects.link(ob_wall2_col)
col_museum.objects.link(ob_ceilling_col)
col_museum.objects.link(ob_light)
col_museum.objects.link(ob_wall3_col)
col_museum.objects.link(ob_light_001)

# ---- scene / render settings (as saved in the file)
scene.frame_start = 1; scene.frame_end = 250; scene.frame_set(1)
scene.render.engine = 'BLENDER_EEVEE_NEXT'
bpy.context.view_layer.update()

# ---- added for rendering (the .blend has no active camera and no usable light): camera, sun
cam_auto = bpy.data.cameras.new('AutoCamera')
cam_auto.lens = 50.0
cam_auto.sensor_width = 36.0
cam_auto.clip_end = 1000.0
ob_auto_camera = bpy.data.objects.new('AutoCamera', cam_auto)
scene.collection.objects.link(ob_auto_camera)
ob_auto_camera.location = (23.9995, -28.7994, 20.6996)
ob_auto_camera.rotation_euler = (1.09748, -7.21219e-08, 0.694738)
scene.camera = ob_auto_camera
light_auto_sun = bpy.data.lights.new('AutoSun', 'SUN')
light_auto_sun.energy = 3.0
light_auto_sun.angle = 0.0523599
ob_auto_sun = bpy.data.objects.new('AutoSun', light_auto_sun)
scene.collection.objects.link(ob_auto_sun)
ob_auto_sun.rotation_euler = (0.872665, 0.174533, 0.523599)
bpy.context.view_layer.update()

